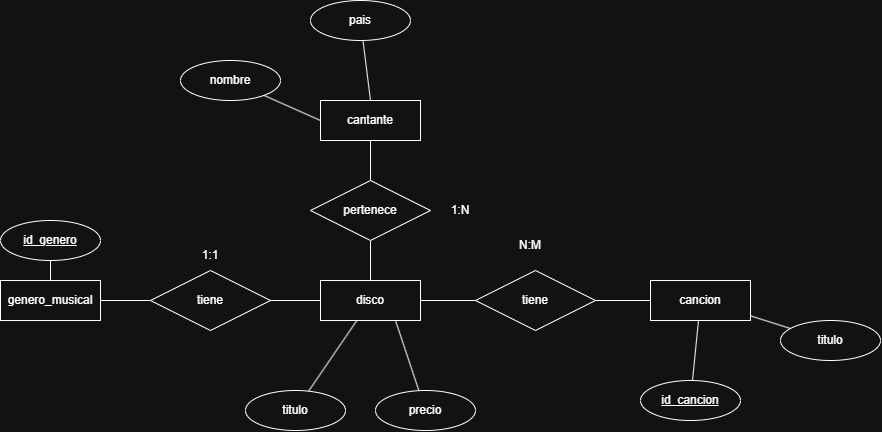

The diagram above was exported from draw.io. Its source (the exported page's mxGraphModel, read from the mxfile embedded in the PNG):
<mxGraphModel dx="922" dy="548" grid="1" gridSize="10" guides="1" tooltips="1" connect="1" arrows="1" fold="1" page="1" pageScale="1" pageWidth="827" pageHeight="1169" math="0" shadow="0">
  <root>
    <mxCell id="0" />
    <mxCell id="1" parent="0" />
    <mxCell id="Vaipt72D-TUAkntQzcOr-1" edge="1" parent="1" source="Vaipt72D-TUAkntQzcOr-3" style="edgeStyle=orthogonalEdgeStyle;rounded=0;orthogonalLoop=1;jettySize=auto;html=1;endArrow=none;endFill=0;" target="Vaipt72D-TUAkntQzcOr-25" value="">
      <mxGeometry relative="1" as="geometry" />
    </mxCell>
    <mxCell id="Vaipt72D-TUAkntQzcOr-2" edge="1" parent="1" source="Vaipt72D-TUAkntQzcOr-3" style="edgeStyle=orthogonalEdgeStyle;rounded=0;orthogonalLoop=1;jettySize=auto;html=1;endArrow=none;endFill=0;" target="Vaipt72D-TUAkntQzcOr-23" value="">
      <mxGeometry relative="1" as="geometry" />
    </mxCell>
    <mxCell id="Vaipt72D-TUAkntQzcOr-3" parent="1" style="whiteSpace=wrap;html=1;align=center;" value="disco" vertex="1">
      <mxGeometry height="40" width="100" x="610" y="490" as="geometry" />
    </mxCell>
    <mxCell id="Vaipt72D-TUAkntQzcOr-4" parent="1" style="whiteSpace=wrap;html=1;align=center;" value="cantante" vertex="1">
      <mxGeometry height="40" width="100" x="610" y="310" as="geometry" />
    </mxCell>
    <mxCell id="Vaipt72D-TUAkntQzcOr-5" edge="1" parent="1" source="Vaipt72D-TUAkntQzcOr-6" style="edgeStyle=orthogonalEdgeStyle;rounded=0;orthogonalLoop=1;jettySize=auto;html=1;endArrow=none;endFill=0;" target="Vaipt72D-TUAkntQzcOr-27" value="">
      <mxGeometry relative="1" as="geometry" />
    </mxCell>
    <mxCell id="Vaipt72D-TUAkntQzcOr-6" parent="1" style="whiteSpace=wrap;html=1;align=center;" value="genero_musical" vertex="1">
      <mxGeometry height="40" width="100" x="290" y="490" as="geometry" />
    </mxCell>
    <mxCell id="Vaipt72D-TUAkntQzcOr-7" parent="1" style="whiteSpace=wrap;html=1;align=center;" value="cancion" vertex="1">
      <mxGeometry height="40" width="100" x="940" y="490" as="geometry" />
    </mxCell>
    <mxCell id="Vaipt72D-TUAkntQzcOr-8" edge="1" parent="1" source="Vaipt72D-TUAkntQzcOr-9" style="rounded=0;orthogonalLoop=1;jettySize=auto;html=1;endArrow=none;endFill=0;" target="Vaipt72D-TUAkntQzcOr-3">
      <mxGeometry relative="1" x="0.017" as="geometry" />
    </mxCell>
    <mxCell id="Vaipt72D-TUAkntQzcOr-9" parent="1" style="ellipse;whiteSpace=wrap;html=1;align=center;" value="titulo" vertex="1">
      <mxGeometry height="40" width="100" x="535" y="600" as="geometry" />
    </mxCell>
    <mxCell id="Vaipt72D-TUAkntQzcOr-10" edge="1" parent="1" source="Vaipt72D-TUAkntQzcOr-11" style="rounded=0;orthogonalLoop=1;jettySize=auto;html=1;entryX=0.75;entryY=1;entryDx=0;entryDy=0;endArrow=none;endFill=0;" target="Vaipt72D-TUAkntQzcOr-3">
      <mxGeometry relative="1" as="geometry" />
    </mxCell>
    <mxCell id="Vaipt72D-TUAkntQzcOr-11" parent="1" style="ellipse;whiteSpace=wrap;html=1;align=center;" value="precio" vertex="1">
      <mxGeometry height="40" width="100" x="665" y="600" as="geometry" />
    </mxCell>
    <mxCell id="Vaipt72D-TUAkntQzcOr-12" edge="1" parent="1" source="Vaipt72D-TUAkntQzcOr-13" style="edgeStyle=orthogonalEdgeStyle;rounded=0;orthogonalLoop=1;jettySize=auto;html=1;endArrow=none;endFill=0;" target="Vaipt72D-TUAkntQzcOr-6" value="">
      <mxGeometry relative="1" x="0.6667" as="geometry" />
    </mxCell>
    <mxCell id="Vaipt72D-TUAkntQzcOr-13" parent="1" style="ellipse;whiteSpace=wrap;html=1;align=center;fontStyle=4;" value="id_genero" vertex="1">
      <mxGeometry height="40" width="100" x="290" y="430" as="geometry" />
    </mxCell>
    <mxCell id="Vaipt72D-TUAkntQzcOr-14" edge="1" parent="1" source="Vaipt72D-TUAkntQzcOr-15" style="rounded=0;orthogonalLoop=1;jettySize=auto;html=1;entryX=0;entryY=0.5;entryDx=0;entryDy=0;endArrow=none;endFill=0;" target="Vaipt72D-TUAkntQzcOr-4">
      <mxGeometry relative="1" as="geometry" />
    </mxCell>
    <mxCell id="Vaipt72D-TUAkntQzcOr-15" parent="1" style="ellipse;whiteSpace=wrap;html=1;align=center;" value="nombre" vertex="1">
      <mxGeometry height="40" width="100" x="470" y="270" as="geometry" />
    </mxCell>
    <mxCell id="Vaipt72D-TUAkntQzcOr-16" edge="1" parent="1" source="Vaipt72D-TUAkntQzcOr-17" style="rounded=0;orthogonalLoop=1;jettySize=auto;html=1;entryX=0.5;entryY=0;entryDx=0;entryDy=0;endArrow=none;endFill=0;" target="Vaipt72D-TUAkntQzcOr-4">
      <mxGeometry relative="1" as="geometry" />
    </mxCell>
    <mxCell id="Vaipt72D-TUAkntQzcOr-17" parent="1" style="ellipse;whiteSpace=wrap;html=1;align=center;" value="pais" vertex="1">
      <mxGeometry height="40" width="100" x="600" y="210" as="geometry" />
    </mxCell>
    <mxCell id="Vaipt72D-TUAkntQzcOr-18" edge="1" parent="1" source="Vaipt72D-TUAkntQzcOr-19" style="rounded=0;orthogonalLoop=1;jettySize=auto;html=1;endArrow=none;endFill=0;" target="Vaipt72D-TUAkntQzcOr-7" value="">
      <mxGeometry relative="1" as="geometry" />
    </mxCell>
    <mxCell id="Vaipt72D-TUAkntQzcOr-19" parent="1" style="ellipse;whiteSpace=wrap;html=1;align=center;fontStyle=4;" value="id_cancion" vertex="1">
      <mxGeometry height="40" width="100" x="930" y="590" as="geometry" />
    </mxCell>
    <mxCell id="Vaipt72D-TUAkntQzcOr-20" edge="1" parent="1" source="Vaipt72D-TUAkntQzcOr-21" style="rounded=0;orthogonalLoop=1;jettySize=auto;html=1;endArrow=none;endFill=0;" target="Vaipt72D-TUAkntQzcOr-7" value="">
      <mxGeometry relative="1" as="geometry" />
    </mxCell>
    <mxCell id="Vaipt72D-TUAkntQzcOr-21" parent="1" style="ellipse;whiteSpace=wrap;html=1;align=center;" value="titulo" vertex="1">
      <mxGeometry height="40" width="100" x="1070" y="530" as="geometry" />
    </mxCell>
    <mxCell id="Vaipt72D-TUAkntQzcOr-22" edge="1" parent="1" source="Vaipt72D-TUAkntQzcOr-23" style="edgeStyle=orthogonalEdgeStyle;rounded=0;orthogonalLoop=1;jettySize=auto;html=1;endArrow=none;endFill=0;" target="Vaipt72D-TUAkntQzcOr-4" value="">
      <mxGeometry relative="1" as="geometry" />
    </mxCell>
    <mxCell id="Vaipt72D-TUAkntQzcOr-23" parent="1" style="shape=rhombus;perimeter=rhombusPerimeter;whiteSpace=wrap;html=1;align=center;" value="pertenece" vertex="1">
      <mxGeometry height="60" width="120" x="600" y="390" as="geometry" />
    </mxCell>
    <mxCell id="Vaipt72D-TUAkntQzcOr-24" edge="1" parent="1" source="Vaipt72D-TUAkntQzcOr-25" style="edgeStyle=orthogonalEdgeStyle;rounded=0;orthogonalLoop=1;jettySize=auto;html=1;endArrow=none;endFill=0;" target="Vaipt72D-TUAkntQzcOr-7" value="">
      <mxGeometry relative="1" as="geometry" />
    </mxCell>
    <mxCell id="Vaipt72D-TUAkntQzcOr-25" parent="1" style="shape=rhombus;perimeter=rhombusPerimeter;whiteSpace=wrap;html=1;align=center;" value="tiene" vertex="1">
      <mxGeometry height="60" width="120" x="765" y="480" as="geometry" />
    </mxCell>
    <mxCell id="Vaipt72D-TUAkntQzcOr-26" edge="1" parent="1" source="Vaipt72D-TUAkntQzcOr-27" style="edgeStyle=orthogonalEdgeStyle;rounded=0;orthogonalLoop=1;jettySize=auto;html=1;endArrow=none;endFill=0;" target="Vaipt72D-TUAkntQzcOr-3" value="">
      <mxGeometry relative="1" as="geometry" />
    </mxCell>
    <mxCell id="Vaipt72D-TUAkntQzcOr-27" parent="1" style="shape=rhombus;perimeter=rhombusPerimeter;whiteSpace=wrap;html=1;align=center;" value="tiene" vertex="1">
      <mxGeometry height="60" width="120" x="440" y="480" as="geometry" />
    </mxCell>
    <mxCell id="Vaipt72D-TUAkntQzcOr-28" parent="1" style="text;html=1;whiteSpace=wrap;strokeColor=none;fillColor=none;align=center;verticalAlign=middle;rounded=0;" value="1:N" vertex="1">
      <mxGeometry height="30" width="60" x="720" y="405" as="geometry" />
    </mxCell>
    <mxCell id="Vaipt72D-TUAkntQzcOr-29" parent="1" style="text;html=1;whiteSpace=wrap;strokeColor=none;fillColor=none;align=center;verticalAlign=middle;rounded=0;" value="N:M" vertex="1">
      <mxGeometry height="30" width="60" x="790" y="440" as="geometry" />
    </mxCell>
    <mxCell id="Vaipt72D-TUAkntQzcOr-30" parent="1" style="text;html=1;whiteSpace=wrap;strokeColor=none;fillColor=none;align=center;verticalAlign=middle;rounded=0;" value="1:1" vertex="1">
      <mxGeometry height="30" width="60" x="470" y="450" as="geometry" />
    </mxCell>
  </root>
</mxGraphModel>